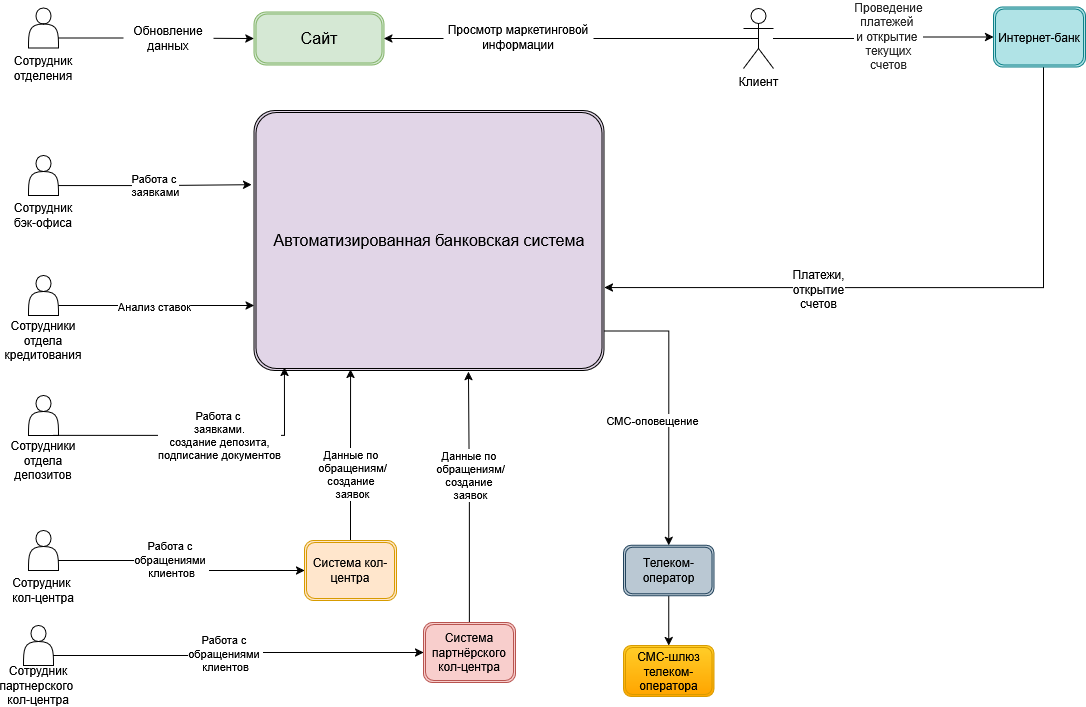

The diagram above was exported from draw.io. Its source (the exported page's mxGraphModel, read from the mxfile embedded in the PNG):
<mxGraphModel dx="1426" dy="779" grid="1" gridSize="10" guides="1" tooltips="1" connect="1" arrows="1" fold="1" page="1" pageScale="1" pageWidth="827" pageHeight="1169" math="0" shadow="0">
  <root>
    <mxCell id="0" />
    <mxCell id="1" parent="0" />
    <mxCell id="o4SNLcVvFGz0cWXJ2IjN-19" connectable="0" parent="1" style="group" value="" vertex="1">
      <mxGeometry height="80" width="60" x="50" y="310" as="geometry" />
    </mxCell>
    <mxCell id="o4SNLcVvFGz0cWXJ2IjN-14" parent="o4SNLcVvFGz0cWXJ2IjN-19" style="shape=actor;whiteSpace=wrap;html=1;verticalAlign=bottom;" value="" vertex="1">
      <mxGeometry height="40" width="30" x="15" as="geometry" />
    </mxCell>
    <mxCell id="o4SNLcVvFGz0cWXJ2IjN-15" parent="o4SNLcVvFGz0cWXJ2IjN-19" style="text;html=1;whiteSpace=wrap;strokeColor=none;fillColor=none;align=center;verticalAlign=middle;rounded=0;" value="Сотрудники отдела кредитования" vertex="1">
      <mxGeometry height="30" width="60" y="50" as="geometry" />
    </mxCell>
    <mxCell id="o4SNLcVvFGz0cWXJ2IjN-20" connectable="0" parent="1" style="group" value="" vertex="1">
      <mxGeometry height="80" width="70" x="45" y="565" as="geometry" />
    </mxCell>
    <mxCell id="o4SNLcVvFGz0cWXJ2IjN-17" parent="o4SNLcVvFGz0cWXJ2IjN-20" style="text;whiteSpace=wrap;align=center;verticalAlign=middle;" value="Сотрудник &#10;кол-центра" vertex="1">
      <mxGeometry height="40" width="70" y="40" as="geometry" />
    </mxCell>
    <mxCell id="o4SNLcVvFGz0cWXJ2IjN-18" parent="o4SNLcVvFGz0cWXJ2IjN-20" style="shape=actor;whiteSpace=wrap;html=1;verticalAlign=bottom;" value="" vertex="1">
      <mxGeometry height="40" width="30" x="20" as="geometry" />
    </mxCell>
    <mxCell id="o4SNLcVvFGz0cWXJ2IjN-22" connectable="0" parent="1" style="group" value="" vertex="1">
      <mxGeometry height="80" width="70" x="45" y="190" as="geometry" />
    </mxCell>
    <mxCell id="o4SNLcVvFGz0cWXJ2IjN-23" parent="o4SNLcVvFGz0cWXJ2IjN-22" style="text;whiteSpace=wrap;align=center;verticalAlign=middle;" value="Сотрудник бэк-офиса" vertex="1">
      <mxGeometry height="40" width="70" y="40" as="geometry" />
    </mxCell>
    <mxCell id="o4SNLcVvFGz0cWXJ2IjN-24" parent="o4SNLcVvFGz0cWXJ2IjN-22" style="shape=actor;whiteSpace=wrap;html=1;verticalAlign=bottom;" value="" vertex="1">
      <mxGeometry height="40" width="30" x="20" as="geometry" />
    </mxCell>
    <mxCell id="o4SNLcVvFGz0cWXJ2IjN-25" connectable="0" parent="1" style="group" value="" vertex="1">
      <mxGeometry height="80" width="70" x="45" y="42.5" as="geometry" />
    </mxCell>
    <mxCell id="o4SNLcVvFGz0cWXJ2IjN-26" parent="o4SNLcVvFGz0cWXJ2IjN-25" style="text;whiteSpace=wrap;align=center;verticalAlign=middle;" value="Сотрудник отделения" vertex="1">
      <mxGeometry height="40" width="70" y="40" as="geometry" />
    </mxCell>
    <mxCell id="o4SNLcVvFGz0cWXJ2IjN-27" parent="o4SNLcVvFGz0cWXJ2IjN-25" style="shape=actor;whiteSpace=wrap;html=1;verticalAlign=bottom;" value="" vertex="1">
      <mxGeometry height="40" width="30" x="20" as="geometry" />
    </mxCell>
    <mxCell id="o4SNLcVvFGz0cWXJ2IjN-31" connectable="0" parent="1" style="group" value="" vertex="1">
      <mxGeometry height="80" width="60" x="50" y="430" as="geometry" />
    </mxCell>
    <mxCell id="o4SNLcVvFGz0cWXJ2IjN-32" parent="o4SNLcVvFGz0cWXJ2IjN-31" style="shape=actor;whiteSpace=wrap;html=1;verticalAlign=bottom;" value="" vertex="1">
      <mxGeometry height="40" width="30" x="15" as="geometry" />
    </mxCell>
    <mxCell id="o4SNLcVvFGz0cWXJ2IjN-33" parent="o4SNLcVvFGz0cWXJ2IjN-31" style="text;html=1;whiteSpace=wrap;strokeColor=none;fillColor=none;align=center;verticalAlign=middle;rounded=0;" value="Сотрудники отдела депозитов" vertex="1">
      <mxGeometry height="30" width="60" y="50" as="geometry" />
    </mxCell>
    <mxCell id="o4SNLcVvFGz0cWXJ2IjN-52" edge="1" parent="1" source="o4SNLcVvFGz0cWXJ2IjN-35" style="edgeStyle=orthogonalEdgeStyle;rounded=0;orthogonalLoop=1;jettySize=auto;html=1;entryX=0.276;entryY=0.996;entryDx=0;entryDy=0;entryPerimeter=0;" target="o4SNLcVvFGz0cWXJ2IjN-37">
      <mxGeometry relative="1" as="geometry" />
    </mxCell>
    <mxCell id="o4SNLcVvFGz0cWXJ2IjN-53" connectable="0" parent="o4SNLcVvFGz0cWXJ2IjN-52" style="edgeLabel;html=1;align=center;verticalAlign=middle;resizable=0;points=[];" value="Данные по&amp;nbsp;&lt;div&gt;обращениям/&lt;br&gt;создание&amp;nbsp;&lt;br&gt;заявок&lt;/div&gt;" vertex="1">
      <mxGeometry relative="1" x="-0.203" as="geometry">
        <mxPoint x="1" y="1" as="offset" />
      </mxGeometry>
    </mxCell>
    <mxCell id="o4SNLcVvFGz0cWXJ2IjN-35" parent="1" style="shape=ext;double=1;rounded=1;whiteSpace=wrap;html=1;fillColor=#ffe6cc;strokeColor=#d79b00;" value="Система кол-центра" vertex="1">
      <mxGeometry height="60" width="92" x="341" y="575" as="geometry" />
    </mxCell>
    <mxCell id="o4SNLcVvFGz0cWXJ2IjN-36" parent="1" style="shape=ext;double=1;rounded=1;whiteSpace=wrap;html=1;direction=south;arcSize=23;fillColor=#d5e8d4;align=center;verticalAlign=middle;strokeColor=#82b366;" value="&lt;font style=&quot;font-size: 16px;&quot;&gt;Сайт&lt;/font&gt;" vertex="1">
      <mxGeometry height="53" width="130" x="290.5" y="46.5" as="geometry" />
    </mxCell>
    <mxCell id="o4SNLcVvFGz0cWXJ2IjN-57" edge="1" parent="1" style="edgeStyle=orthogonalEdgeStyle;rounded=0;orthogonalLoop=1;jettySize=auto;html=1;entryX=0.5;entryY=0;entryDx=0;entryDy=0;" target="o4SNLcVvFGz0cWXJ2IjN-42">
      <mxGeometry relative="1" as="geometry">
        <Array as="points">
          <mxPoint x="705" y="366" />
        </Array>
        <mxPoint x="640.5" y="365.5" as="sourcePoint" />
        <mxPoint x="705" y="660" as="targetPoint" />
      </mxGeometry>
    </mxCell>
    <mxCell id="o4SNLcVvFGz0cWXJ2IjN-59" connectable="0" parent="o4SNLcVvFGz0cWXJ2IjN-57" style="edgeLabel;html=1;align=center;verticalAlign=middle;resizable=0;points=[];" value="СМС-оповещение" vertex="1">
      <mxGeometry relative="1" x="0.0979" y="1" as="geometry">
        <mxPoint x="-18" y="1" as="offset" />
      </mxGeometry>
    </mxCell>
    <mxCell id="o4SNLcVvFGz0cWXJ2IjN-37" parent="1" style="shape=ext;double=1;rounded=1;whiteSpace=wrap;html=1;fillColor=#e1d5e7;fillStyle=auto;arcSize=8;strokeColor=default;strokeWidth=1;" value="&lt;font style=&quot;font-size: 16px;&quot;&gt;Автоматизированная банковская система&lt;/font&gt;" vertex="1">
      <mxGeometry height="260" width="350" x="290.5" y="145" as="geometry" />
    </mxCell>
    <mxCell id="o4SNLcVvFGz0cWXJ2IjN-41" parent="1" style="shape=ext;double=1;rounded=1;whiteSpace=wrap;html=1;fillColor=#ffcd28;gradientColor=#ffa500;strokeColor=#d79b00;" value="СМС-шлюз телеком-оператора" vertex="1">
      <mxGeometry height="51" width="90.5" x="660" y="680" as="geometry" />
    </mxCell>
    <mxCell id="o4SNLcVvFGz0cWXJ2IjN-58" edge="1" parent="1" source="o4SNLcVvFGz0cWXJ2IjN-42" style="edgeStyle=orthogonalEdgeStyle;rounded=0;orthogonalLoop=1;jettySize=auto;html=1;" target="o4SNLcVvFGz0cWXJ2IjN-41">
      <mxGeometry relative="1" as="geometry" />
    </mxCell>
    <mxCell id="o4SNLcVvFGz0cWXJ2IjN-42" parent="1" style="shape=ext;double=1;rounded=1;whiteSpace=wrap;html=1;fillColor=#bac8d3;strokeColor=#23445d;" value="Телеком-оператор" vertex="1">
      <mxGeometry height="50.5" width="90.5" x="660" y="579.75" as="geometry" />
    </mxCell>
    <mxCell id="o4SNLcVvFGz0cWXJ2IjN-46" edge="1" parent="1" source="o4SNLcVvFGz0cWXJ2IjN-14" style="edgeStyle=orthogonalEdgeStyle;rounded=0;orthogonalLoop=1;jettySize=auto;html=1;entryX=0;entryY=0.75;entryDx=0;entryDy=0;exitX=1;exitY=0.75;exitDx=0;exitDy=0;" target="o4SNLcVvFGz0cWXJ2IjN-37">
      <mxGeometry relative="1" as="geometry" />
    </mxCell>
    <mxCell id="o4SNLcVvFGz0cWXJ2IjN-47" connectable="0" parent="o4SNLcVvFGz0cWXJ2IjN-46" style="edgeLabel;html=1;align=center;verticalAlign=middle;resizable=0;points=[];" value="Анализ ставок" vertex="1">
      <mxGeometry relative="1" x="0.0964" as="geometry">
        <mxPoint x="-12" as="offset" />
      </mxGeometry>
    </mxCell>
    <mxCell id="o4SNLcVvFGz0cWXJ2IjN-50" edge="1" parent="1" source="o4SNLcVvFGz0cWXJ2IjN-18" style="edgeStyle=orthogonalEdgeStyle;rounded=0;orthogonalLoop=1;jettySize=auto;html=1;exitX=1;exitY=0.75;exitDx=0;exitDy=0;" target="o4SNLcVvFGz0cWXJ2IjN-35">
      <mxGeometry relative="1" as="geometry" />
    </mxCell>
    <mxCell id="o4SNLcVvFGz0cWXJ2IjN-51" connectable="0" parent="o4SNLcVvFGz0cWXJ2IjN-50" style="edgeLabel;html=1;align=center;verticalAlign=middle;resizable=0;points=[];" value="Работа с&amp;nbsp;&lt;div&gt;обращениями&amp;nbsp;&lt;/div&gt;&lt;div&gt;клиентов&lt;/div&gt;" vertex="1">
      <mxGeometry relative="1" x="-0.1223" y="2" as="geometry">
        <mxPoint as="offset" />
      </mxGeometry>
    </mxCell>
    <mxCell id="o4SNLcVvFGz0cWXJ2IjN-55" edge="1" parent="1" source="o4SNLcVvFGz0cWXJ2IjN-24" style="edgeStyle=orthogonalEdgeStyle;rounded=0;orthogonalLoop=1;jettySize=auto;html=1;entryX=-0.007;entryY=0.285;entryDx=0;entryDy=0;entryPerimeter=0;exitX=1;exitY=0.75;exitDx=0;exitDy=0;" target="o4SNLcVvFGz0cWXJ2IjN-37">
      <mxGeometry relative="1" as="geometry">
        <mxPoint x="130" y="219" as="sourcePoint" />
        <mxPoint x="264.45000000000005" y="220.41999999999996" as="targetPoint" />
      </mxGeometry>
    </mxCell>
    <mxCell id="o4SNLcVvFGz0cWXJ2IjN-56" connectable="0" parent="o4SNLcVvFGz0cWXJ2IjN-55" style="edgeLabel;html=1;align=center;verticalAlign=middle;resizable=0;points=[];" value="Работа с&amp;nbsp;&lt;div&gt;заявками&lt;/div&gt;" vertex="1">
      <mxGeometry relative="1" x="0.3058" as="geometry">
        <mxPoint x="-30" as="offset" />
      </mxGeometry>
    </mxCell>
    <mxCell id="o4SNLcVvFGz0cWXJ2IjN-60" edge="1" parent="1" source="o4SNLcVvFGz0cWXJ2IjN-27" style="edgeStyle=orthogonalEdgeStyle;rounded=0;orthogonalLoop=1;jettySize=auto;html=1;entryX=0.5;entryY=1;entryDx=0;entryDy=0;exitX=1;exitY=0.75;exitDx=0;exitDy=0;" target="o4SNLcVvFGz0cWXJ2IjN-36">
      <mxGeometry relative="1" as="geometry" />
    </mxCell>
    <mxCell id="o4SNLcVvFGz0cWXJ2IjN-70" edge="1" parent="1" source="o4SNLcVvFGz0cWXJ2IjN-64" style="edgeStyle=orthogonalEdgeStyle;rounded=0;orthogonalLoop=1;jettySize=auto;html=1;entryX=0.613;entryY=1.004;entryDx=0;entryDy=0;entryPerimeter=0;" target="o4SNLcVvFGz0cWXJ2IjN-37">
      <mxGeometry relative="1" as="geometry">
        <mxPoint x="466" y="405" as="targetPoint" />
      </mxGeometry>
    </mxCell>
    <mxCell id="o4SNLcVvFGz0cWXJ2IjN-71" connectable="0" parent="o4SNLcVvFGz0cWXJ2IjN-70" style="edgeLabel;html=1;align=center;verticalAlign=middle;resizable=0;points=[];" value="Данные&amp;nbsp;&lt;span style=&quot;background-color: light-dark(#ffffff, var(--ge-dark-color, #121212)); color: light-dark(rgb(0, 0, 0), rgb(255, 255, 255));&quot;&gt;по&amp;nbsp;&lt;/span&gt;&lt;div&gt;&lt;span style=&quot;background-color: light-dark(#ffffff, var(--ge-dark-color, #121212)); color: light-dark(rgb(0, 0, 0), rgb(255, 255, 255));&quot;&gt;обращениям&lt;/span&gt;/&lt;br&gt;создание&amp;nbsp;&lt;br&gt;заявок&lt;/div&gt;" vertex="1">
      <mxGeometry relative="1" x="0.3882" y="2" as="geometry">
        <mxPoint x="3" y="27" as="offset" />
      </mxGeometry>
    </mxCell>
    <mxCell id="o4SNLcVvFGz0cWXJ2IjN-64" parent="1" style="shape=ext;double=1;rounded=1;whiteSpace=wrap;html=1;fillColor=#f8cecc;strokeColor=#b85450;" value="Система партнёрского кол-центра" vertex="1">
      <mxGeometry height="60" width="92" x="460" y="657" as="geometry" />
    </mxCell>
    <mxCell id="o4SNLcVvFGz0cWXJ2IjN-65" connectable="0" parent="1" style="group" value="" vertex="1">
      <mxGeometry height="80" width="70" x="40" y="660" as="geometry" />
    </mxCell>
    <mxCell id="o4SNLcVvFGz0cWXJ2IjN-66" parent="o4SNLcVvFGz0cWXJ2IjN-65" style="text;whiteSpace=wrap;align=center;verticalAlign=middle;" value="Сотрудник&#10;партнерского &#10;кол-центра" vertex="1">
      <mxGeometry height="40" width="70" y="40" as="geometry" />
    </mxCell>
    <mxCell id="o4SNLcVvFGz0cWXJ2IjN-67" parent="o4SNLcVvFGz0cWXJ2IjN-65" style="shape=actor;whiteSpace=wrap;html=1;verticalAlign=bottom;" value="" vertex="1">
      <mxGeometry height="40" width="30" x="20" as="geometry" />
    </mxCell>
    <mxCell id="o4SNLcVvFGz0cWXJ2IjN-68" edge="1" parent="1" source="o4SNLcVvFGz0cWXJ2IjN-67" style="edgeStyle=orthogonalEdgeStyle;rounded=0;orthogonalLoop=1;jettySize=auto;html=1;exitX=1;exitY=0.75;exitDx=0;exitDy=0;" target="o4SNLcVvFGz0cWXJ2IjN-64">
      <mxGeometry relative="1" as="geometry" />
    </mxCell>
    <mxCell id="o4SNLcVvFGz0cWXJ2IjN-69" connectable="0" parent="o4SNLcVvFGz0cWXJ2IjN-68" style="edgeLabel;html=1;align=center;verticalAlign=middle;resizable=0;points=[];" value="Работа с&amp;nbsp;&lt;div&gt;обращениями&amp;nbsp;&lt;/div&gt;&lt;div&gt;клиентов&lt;/div&gt;" vertex="1">
      <mxGeometry relative="1" x="0.0767" y="1" as="geometry">
        <mxPoint x="-27" y="1" as="offset" />
      </mxGeometry>
    </mxCell>
    <mxCell id="pKJuoWU5_FYJNBzkNYfH-6" parent="1" style="text;html=1;whiteSpace=wrap;strokeColor=none;fillColor=default;align=center;verticalAlign=middle;rounded=0;" value="&lt;div&gt;Обновление данных&lt;/div&gt;" vertex="1">
      <mxGeometry height="30" width="90" x="160" y="58" as="geometry" />
    </mxCell>
    <mxCell id="pKJuoWU5_FYJNBzkNYfH-15" edge="1" parent="1" source="pKJuoWU5_FYJNBzkNYfH-11" style="edgeStyle=orthogonalEdgeStyle;rounded=0;orthogonalLoop=1;jettySize=auto;html=1;exitX=0.5;exitY=0.5;exitDx=0;exitDy=0;exitPerimeter=0;entryX=0.5;entryY=0;entryDx=0;entryDy=0;" target="o4SNLcVvFGz0cWXJ2IjN-36">
      <mxGeometry relative="1" as="geometry" />
    </mxCell>
    <mxCell id="pKJuoWU5_FYJNBzkNYfH-25" edge="1" parent="1" source="pKJuoWU5_FYJNBzkNYfH-11" style="edgeStyle=orthogonalEdgeStyle;rounded=0;orthogonalLoop=1;jettySize=auto;html=1;entryX=0;entryY=0.5;entryDx=0;entryDy=0;" target="pKJuoWU5_FYJNBzkNYfH-18" value="">
      <mxGeometry relative="1" as="geometry">
        <mxPoint x="915" y="179.5" as="targetPoint" />
      </mxGeometry>
    </mxCell>
    <mxCell id="pKJuoWU5_FYJNBzkNYfH-26" connectable="0" parent="pKJuoWU5_FYJNBzkNYfH-25" style="edgeLabel;html=1;align=center;verticalAlign=middle;resizable=0;points=[];" value="&lt;font style=&quot;font-size: 12px;&quot;&gt;&lt;span style=&quot;color: rgba(0, 0, 0, 0.85); font-family: &amp;quot;YS Text&amp;quot;, sans-serif; font-style: normal; font-variant-ligatures: normal; font-variant-caps: normal; font-weight: 400; letter-spacing: normal; text-align: start; text-indent: 0px; text-transform: none; word-spacing: 0px; -webkit-text-stroke-width: 0px; white-space: pre-wrap; background-color: rgb(255, 255, 255); text-decoration-thickness: initial; text-decoration-style: initial; text-decoration-color: initial; display: inline !important; float: none;&quot;&gt;Проведение&lt;br&gt;платежей &lt;br&gt;и открытие &lt;br&gt;текущих счетов&lt;/span&gt;&lt;/font&gt;" vertex="1">
      <mxGeometry relative="1" x="0.0455" y="1" as="geometry">
        <mxPoint as="offset" />
      </mxGeometry>
    </mxCell>
    <mxCell id="pKJuoWU5_FYJNBzkNYfH-11" parent="1" style="shape=umlActor;verticalLabelPosition=bottom;verticalAlign=top;html=1;outlineConnect=0;" value="Клиент" vertex="1">
      <mxGeometry height="60" width="30" x="780" y="43" as="geometry" />
    </mxCell>
    <mxCell id="pKJuoWU5_FYJNBzkNYfH-16" parent="1" style="text;html=1;whiteSpace=wrap;strokeColor=none;fillColor=default;align=center;verticalAlign=middle;rounded=0;" value="Просмотр маркетинговой информации" vertex="1">
      <mxGeometry height="50" width="150" x="480" y="46.5" as="geometry" />
    </mxCell>
    <mxCell id="pKJuoWU5_FYJNBzkNYfH-30" edge="1" parent="1" source="pKJuoWU5_FYJNBzkNYfH-18" style="edgeStyle=orthogonalEdgeStyle;rounded=0;orthogonalLoop=1;jettySize=auto;html=1;entryX=1.001;entryY=0.681;entryDx=0;entryDy=0;entryPerimeter=0;" target="o4SNLcVvFGz0cWXJ2IjN-37" value="">
      <mxGeometry relative="1" as="geometry">
        <Array as="points">
          <mxPoint x="1080" y="322" />
        </Array>
        <mxPoint x="1076" y="280" as="targetPoint" />
      </mxGeometry>
    </mxCell>
    <mxCell id="pKJuoWU5_FYJNBzkNYfH-31" connectable="0" parent="pKJuoWU5_FYJNBzkNYfH-30" style="edgeLabel;html=1;align=center;verticalAlign=middle;resizable=0;points=[];fontSize=12;" value="&lt;div&gt;Платежи,&lt;/div&gt;&lt;div&gt;открытие&lt;/div&gt;&lt;div&gt;счетов&lt;/div&gt;" vertex="1">
      <mxGeometry relative="1" x="0.3519" y="1" as="geometry">
        <mxPoint as="offset" />
      </mxGeometry>
    </mxCell>
    <mxCell id="pKJuoWU5_FYJNBzkNYfH-18" parent="1" style="shape=ext;double=1;rounded=1;whiteSpace=wrap;html=1;fillColor=#b0e3e6;strokeColor=#0e8088;" value="&lt;div&gt;Интернет-банк&lt;/div&gt;" vertex="1">
      <mxGeometry height="60" width="92" x="1030" y="41.5" as="geometry" />
    </mxCell>
    <mxCell id="pKJuoWU5_FYJNBzkNYfH-32" edge="1" parent="1" style="edgeStyle=orthogonalEdgeStyle;rounded=0;orthogonalLoop=1;jettySize=auto;html=1;entryX=0.087;entryY=0.988;entryDx=0;entryDy=0;entryPerimeter=0;exitX=1;exitY=0.75;exitDx=0;exitDy=0;" target="o4SNLcVvFGz0cWXJ2IjN-37">
      <mxGeometry relative="1" as="geometry">
        <mxPoint x="90" y="469.9" as="sourcePoint" />
        <mxPoint x="283" y="468.9" as="targetPoint" />
      </mxGeometry>
    </mxCell>
    <mxCell id="pKJuoWU5_FYJNBzkNYfH-33" connectable="0" parent="pKJuoWU5_FYJNBzkNYfH-32" style="edgeLabel;html=1;align=center;verticalAlign=middle;resizable=0;points=[];" value="Работа с&amp;nbsp;&lt;div&gt;заявками.&lt;br&gt;создание депозита,&lt;br&gt;подписание документов&lt;/div&gt;" vertex="1">
      <mxGeometry relative="1" x="0.3058" as="geometry">
        <mxPoint x="-30" as="offset" />
      </mxGeometry>
    </mxCell>
  </root>
</mxGraphModel>